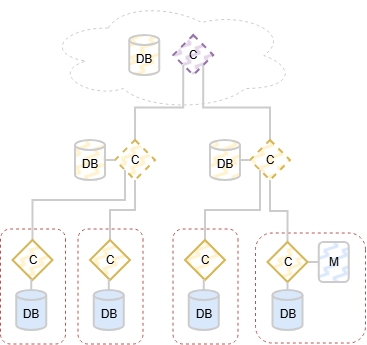

The diagram above was exported from draw.io. Its source (the exported page's mxGraphModel, read from the mxfile embedded in the PNG):
<mxGraphModel dx="1212" dy="701" grid="1" gridSize="10" guides="1" tooltips="1" connect="1" arrows="1" fold="1" page="1" pageScale="1" pageWidth="850" pageHeight="1100" math="0" shadow="0">
  <root>
    <mxCell id="0" />
    <mxCell id="1" parent="0" />
    <mxCell id="Isf_lbRBnBz18JX9-D4n-1130" parent="1" style="rounded=1;whiteSpace=wrap;html=1;fillColor=none;dashed=1;strokeColor=#b85450;rotation=90;" value="" vertex="1">
      <mxGeometry height="110" width="110" x="335" y="292.5" as="geometry" />
    </mxCell>
    <mxCell id="Isf_lbRBnBz18JX9-D4n-1131" parent="1" style="ellipse;shape=cloud;whiteSpace=wrap;html=1;fillColor=none;strokeWidth=1;strokeColor=#CCCCCC;dashed=1;" value="" vertex="1">
      <mxGeometry height="110" width="248.75" x="125.63000000000011" y="60" as="geometry" />
    </mxCell>
    <mxCell id="Isf_lbRBnBz18JX9-D4n-1132" parent="1" style="shape=cylinder3;whiteSpace=wrap;html=1;boundedLbl=1;backgroundOutline=1;size=4.999999999999943;fillColor=#fff2cc;strokeColor=#CCCCCC;strokeWidth=2;fillStyle=zigzag-line;" value="DB" vertex="1">
      <mxGeometry height="40" width="30" x="209.25" y="95" as="geometry" />
    </mxCell>
    <mxCell id="Isf_lbRBnBz18JX9-D4n-1133" parent="1" style="rhombus;whiteSpace=wrap;html=1;fillColor=#e1d5e7;strokeColor=#9673a6;strokeWidth=2;fillStyle=zigzag-line;dashed=1;" value="C" vertex="1">
      <mxGeometry height="40" width="40" x="253.25" y="95" as="geometry" />
    </mxCell>
    <mxCell id="Isf_lbRBnBz18JX9-D4n-1134" edge="1" parent="1" source="Isf_lbRBnBz18JX9-D4n-1135" style="edgeStyle=orthogonalEdgeStyle;rounded=0;orthogonalLoop=1;jettySize=auto;html=1;exitX=0.5;exitY=0;exitDx=0;exitDy=0;entryX=0;entryY=1;entryDx=0;entryDy=0;strokeWidth=2;endArrow=none;endFill=0;strokeColor=#CCCCCC;" target="Isf_lbRBnBz18JX9-D4n-1133">
      <mxGeometry relative="1" as="geometry" />
    </mxCell>
    <mxCell id="Isf_lbRBnBz18JX9-D4n-1135" parent="1" style="rhombus;whiteSpace=wrap;html=1;fillColor=#fff2cc;strokeColor=#d6b656;strokeWidth=2;fillStyle=zigzag-line;dashed=1;" value="C" vertex="1">
      <mxGeometry height="40" width="40" x="195" y="200" as="geometry" />
    </mxCell>
    <mxCell id="Isf_lbRBnBz18JX9-D4n-1136" edge="1" parent="1" source="Isf_lbRBnBz18JX9-D4n-1137" style="edgeStyle=orthogonalEdgeStyle;rounded=0;orthogonalLoop=1;jettySize=auto;html=1;exitX=1;exitY=0.5;exitDx=0;exitDy=0;exitPerimeter=0;entryX=0;entryY=0.5;entryDx=0;entryDy=0;strokeWidth=2;strokeColor=#CCCCCC;endArrow=none;endFill=0;" target="Isf_lbRBnBz18JX9-D4n-1135">
      <mxGeometry relative="1" as="geometry" />
    </mxCell>
    <mxCell id="Isf_lbRBnBz18JX9-D4n-1137" parent="1" style="shape=cylinder3;whiteSpace=wrap;html=1;boundedLbl=1;backgroundOutline=1;size=4.999999999999943;fillColor=#fff2cc;strokeColor=#CCCCCC;strokeWidth=2;fillStyle=zigzag-line;" value="DB" vertex="1">
      <mxGeometry height="40" width="30" x="155" y="200" as="geometry" />
    </mxCell>
    <mxCell id="Isf_lbRBnBz18JX9-D4n-1138" edge="1" parent="1" source="Isf_lbRBnBz18JX9-D4n-1139" style="edgeStyle=orthogonalEdgeStyle;rounded=0;orthogonalLoop=1;jettySize=auto;html=1;exitX=0.5;exitY=0;exitDx=0;exitDy=0;entryX=1;entryY=1;entryDx=0;entryDy=0;strokeWidth=2;endArrow=none;endFill=0;strokeColor=#CCCCCC;" target="Isf_lbRBnBz18JX9-D4n-1133">
      <mxGeometry relative="1" as="geometry" />
    </mxCell>
    <mxCell id="Isf_lbRBnBz18JX9-D4n-1139" parent="1" style="rhombus;whiteSpace=wrap;html=1;fillColor=#fff2cc;strokeColor=#d6b656;strokeWidth=2;fillStyle=zigzag-line;dashed=1;" value="C" vertex="1">
      <mxGeometry height="40" width="40" x="330" y="200" as="geometry" />
    </mxCell>
    <mxCell id="Isf_lbRBnBz18JX9-D4n-1140" edge="1" parent="1" source="Isf_lbRBnBz18JX9-D4n-1141" style="edgeStyle=orthogonalEdgeStyle;rounded=0;orthogonalLoop=1;jettySize=auto;html=1;exitX=1;exitY=0.5;exitDx=0;exitDy=0;exitPerimeter=0;entryX=0;entryY=0.5;entryDx=0;entryDy=0;strokeWidth=2;strokeColor=#CCCCCC;endArrow=none;endFill=0;" target="Isf_lbRBnBz18JX9-D4n-1139">
      <mxGeometry relative="1" as="geometry" />
    </mxCell>
    <mxCell id="Isf_lbRBnBz18JX9-D4n-1141" parent="1" style="shape=cylinder3;whiteSpace=wrap;html=1;boundedLbl=1;backgroundOutline=1;size=4.999999999999943;fillColor=#fff2cc;strokeColor=#CCCCCC;strokeWidth=2;fillStyle=zigzag-line;" value="DB" vertex="1">
      <mxGeometry height="40" width="30" x="290" y="200" as="geometry" />
    </mxCell>
    <mxCell id="Isf_lbRBnBz18JX9-D4n-1142" edge="1" parent="1" source="Isf_lbRBnBz18JX9-D4n-1143" style="edgeStyle=orthogonalEdgeStyle;rounded=0;orthogonalLoop=1;jettySize=auto;html=1;exitX=0;exitY=0.5;exitDx=0;exitDy=0;entryX=1;entryY=0.5;entryDx=0;entryDy=0;strokeWidth=2;endArrow=none;endFill=0;strokeColor=#CCCCCC;" target="Isf_lbRBnBz18JX9-D4n-1145">
      <mxGeometry relative="1" as="geometry" />
    </mxCell>
    <mxCell id="Isf_lbRBnBz18JX9-D4n-1143" parent="1" style="rounded=1;whiteSpace=wrap;html=1;fillColor=#dae8fc;strokeColor=#CCCCCC;strokeWidth=2;fillStyle=zigzag-line;" value="M" vertex="1">
      <mxGeometry height="40" width="30" x="398.75" y="302" as="geometry" />
    </mxCell>
    <mxCell id="Isf_lbRBnBz18JX9-D4n-1144" edge="1" parent="1" source="Isf_lbRBnBz18JX9-D4n-1145" style="edgeStyle=orthogonalEdgeStyle;rounded=0;orthogonalLoop=1;jettySize=auto;html=1;exitX=0.5;exitY=0;exitDx=0;exitDy=0;entryX=0.5;entryY=1;entryDx=0;entryDy=0;strokeWidth=2;endArrow=none;endFill=0;strokeColor=#CCCCCC;" target="Isf_lbRBnBz18JX9-D4n-1139">
      <mxGeometry relative="1" as="geometry" />
    </mxCell>
    <mxCell id="Isf_lbRBnBz18JX9-D4n-1145" parent="1" style="rhombus;whiteSpace=wrap;html=1;fillColor=#fff2cc;strokeColor=#d6b656;strokeWidth=2;fillStyle=zigzag-line;" value="C" vertex="1">
      <mxGeometry height="40" width="40" x="347.5" y="302" as="geometry" />
    </mxCell>
    <mxCell id="Isf_lbRBnBz18JX9-D4n-1146" parent="1" style="rounded=1;whiteSpace=wrap;html=1;fillColor=none;dashed=1;strokeColor=#b85450;rotation=90;" value="" vertex="1">
      <mxGeometry height="65" width="115" x="227.5" y="313.5" as="geometry" />
    </mxCell>
    <mxCell id="Isf_lbRBnBz18JX9-D4n-1147" edge="1" parent="1" source="Isf_lbRBnBz18JX9-D4n-1148" style="edgeStyle=orthogonalEdgeStyle;rounded=0;orthogonalLoop=1;jettySize=auto;html=1;exitX=0.5;exitY=0;exitDx=0;exitDy=0;entryX=0;entryY=1;entryDx=0;entryDy=0;strokeWidth=2;endArrow=none;endFill=0;strokeColor=#CCCCCC;" target="Isf_lbRBnBz18JX9-D4n-1139">
      <mxGeometry relative="1" as="geometry" />
    </mxCell>
    <mxCell id="Isf_lbRBnBz18JX9-D4n-1148" parent="1" style="rhombus;whiteSpace=wrap;html=1;fillColor=#fff2cc;strokeColor=#d6b656;strokeWidth=2;fillStyle=zigzag-line;" value="C" vertex="1">
      <mxGeometry height="40" width="40" x="265" y="300" as="geometry" />
    </mxCell>
    <mxCell id="Isf_lbRBnBz18JX9-D4n-1149" parent="1" style="shape=cylinder3;whiteSpace=wrap;html=1;boundedLbl=1;backgroundOutline=1;size=4.999999999999943;fillColor=#dae8fc;strokeColor=#CCCCCC;strokeWidth=2;" value="DB" vertex="1">
      <mxGeometry height="40" width="30" x="268.75" y="350" as="geometry" />
    </mxCell>
    <mxCell id="Isf_lbRBnBz18JX9-D4n-1150" parent="1" style="shape=cylinder3;whiteSpace=wrap;html=1;boundedLbl=1;backgroundOutline=1;size=4.999999999999943;fillColor=#dae8fc;strokeColor=#CCCCCC;strokeWidth=2;" value="DB" vertex="1">
      <mxGeometry height="40" width="30" x="352.5" y="350" as="geometry" />
    </mxCell>
    <mxCell id="Isf_lbRBnBz18JX9-D4n-1151" parent="1" style="rounded=1;whiteSpace=wrap;html=1;fillColor=none;dashed=1;strokeColor=#b85450;rotation=90;" value="" vertex="1">
      <mxGeometry height="65" width="115" x="132.5" y="313.5" as="geometry" />
    </mxCell>
    <mxCell id="Isf_lbRBnBz18JX9-D4n-1152" edge="1" parent="1" source="Isf_lbRBnBz18JX9-D4n-1153" style="edgeStyle=orthogonalEdgeStyle;rounded=0;orthogonalLoop=1;jettySize=auto;html=1;exitX=0.5;exitY=0;exitDx=0;exitDy=0;entryX=0.5;entryY=1;entryDx=0;entryDy=0;strokeWidth=2;endArrow=none;endFill=0;strokeColor=#CCCCCC;" target="Isf_lbRBnBz18JX9-D4n-1135">
      <mxGeometry relative="1" as="geometry" />
    </mxCell>
    <mxCell id="Isf_lbRBnBz18JX9-D4n-1153" parent="1" style="rhombus;whiteSpace=wrap;html=1;fillColor=#fff2cc;strokeColor=#d6b656;strokeWidth=2;fillStyle=zigzag-line;" value="C" vertex="1">
      <mxGeometry height="40" width="40" x="170" y="300" as="geometry" />
    </mxCell>
    <mxCell id="Isf_lbRBnBz18JX9-D4n-1154" parent="1" style="shape=cylinder3;whiteSpace=wrap;html=1;boundedLbl=1;backgroundOutline=1;size=4.999999999999943;fillColor=#dae8fc;strokeColor=#CCCCCC;strokeWidth=2;" value="DB" vertex="1">
      <mxGeometry height="40" width="30" x="173.75" y="350" as="geometry" />
    </mxCell>
    <mxCell id="Isf_lbRBnBz18JX9-D4n-1155" parent="1" style="rounded=1;whiteSpace=wrap;html=1;fillColor=none;dashed=1;strokeColor=#b85450;rotation=90;" value="" vertex="1">
      <mxGeometry height="65" width="115" x="55" y="313.5" as="geometry" />
    </mxCell>
    <mxCell id="Isf_lbRBnBz18JX9-D4n-1156" edge="1" parent="1" source="Isf_lbRBnBz18JX9-D4n-1157" style="edgeStyle=orthogonalEdgeStyle;rounded=0;orthogonalLoop=1;jettySize=auto;html=1;exitX=0.5;exitY=0;exitDx=0;exitDy=0;entryX=0;entryY=1;entryDx=0;entryDy=0;strokeWidth=2;endArrow=none;endFill=0;strokeColor=#CCCCCC;" target="Isf_lbRBnBz18JX9-D4n-1135">
      <mxGeometry relative="1" as="geometry">
        <Array as="points">
          <mxPoint x="113" y="260" />
          <mxPoint x="205" y="260" />
        </Array>
      </mxGeometry>
    </mxCell>
    <mxCell id="Isf_lbRBnBz18JX9-D4n-1157" parent="1" style="rhombus;whiteSpace=wrap;html=1;fillColor=#fff2cc;strokeColor=#d6b656;strokeWidth=2;fillStyle=zigzag-line;" value="C" vertex="1">
      <mxGeometry height="40" width="40" x="92.5" y="300" as="geometry" />
    </mxCell>
    <mxCell id="Isf_lbRBnBz18JX9-D4n-1158" parent="1" style="shape=cylinder3;whiteSpace=wrap;html=1;boundedLbl=1;backgroundOutline=1;size=4.999999999999943;fillColor=#dae8fc;strokeColor=#CCCCCC;strokeWidth=2;" value="DB" vertex="1">
      <mxGeometry height="40" width="30" x="96.25" y="350" as="geometry" />
    </mxCell>
    <mxCell id="Isf_lbRBnBz18JX9-D4n-1159" edge="1" parent="1" source="Isf_lbRBnBz18JX9-D4n-1157" style="edgeStyle=orthogonalEdgeStyle;rounded=0;orthogonalLoop=1;jettySize=auto;html=1;exitX=0.5;exitY=1;exitDx=0;exitDy=0;entryX=0.5;entryY=0;entryDx=0;entryDy=0;entryPerimeter=0;strokeWidth=2;endArrow=none;endFill=0;strokeColor=#CCCCCC;" target="Isf_lbRBnBz18JX9-D4n-1158">
      <mxGeometry relative="1" as="geometry" />
    </mxCell>
    <mxCell id="Isf_lbRBnBz18JX9-D4n-1160" edge="1" parent="1" source="Isf_lbRBnBz18JX9-D4n-1153" style="edgeStyle=orthogonalEdgeStyle;rounded=0;orthogonalLoop=1;jettySize=auto;html=1;exitX=0.5;exitY=1;exitDx=0;exitDy=0;entryX=0.5;entryY=0;entryDx=0;entryDy=0;entryPerimeter=0;strokeWidth=2;endArrow=none;endFill=0;strokeColor=#CCCCCC;" target="Isf_lbRBnBz18JX9-D4n-1154">
      <mxGeometry relative="1" as="geometry" />
    </mxCell>
    <mxCell id="Isf_lbRBnBz18JX9-D4n-1161" edge="1" parent="1" source="Isf_lbRBnBz18JX9-D4n-1148" style="edgeStyle=orthogonalEdgeStyle;rounded=0;orthogonalLoop=1;jettySize=auto;html=1;exitX=0.5;exitY=1;exitDx=0;exitDy=0;entryX=0.5;entryY=0;entryDx=0;entryDy=0;entryPerimeter=0;strokeWidth=2;endArrow=none;endFill=0;strokeColor=#CCCCCC;" target="Isf_lbRBnBz18JX9-D4n-1149">
      <mxGeometry relative="1" as="geometry" />
    </mxCell>
    <mxCell id="Isf_lbRBnBz18JX9-D4n-1162" edge="1" parent="1" source="Isf_lbRBnBz18JX9-D4n-1145" style="edgeStyle=orthogonalEdgeStyle;rounded=0;orthogonalLoop=1;jettySize=auto;html=1;exitX=0.5;exitY=1;exitDx=0;exitDy=0;entryX=0.5;entryY=0;entryDx=0;entryDy=0;entryPerimeter=0;strokeWidth=2;endArrow=none;endFill=0;strokeColor=#CCCCCC;" target="Isf_lbRBnBz18JX9-D4n-1150">
      <mxGeometry relative="1" as="geometry" />
    </mxCell>
  </root>
</mxGraphModel>